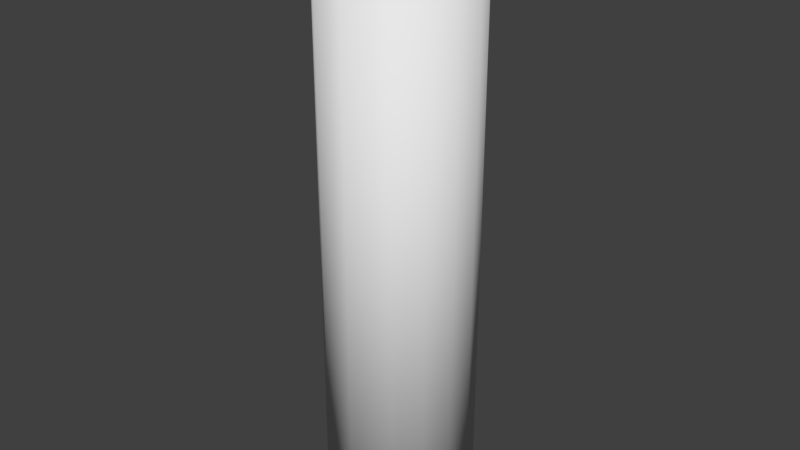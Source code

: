 # Source: Lazer.blend  (saved by Blender 2.78.0; exported with 4.5.12 LTS)
import bpy
from mathutils import Matrix  # noqa: F401  (used for matrix-valued properties, if any)

bpy.ops.wm.read_factory_settings(use_empty=True)
scene = bpy.context.scene
scene.name = 'Scene'

# ---- collections
col_collection_1 = bpy.data.collections.new('Collection 1'); scene.collection.children.link(col_collection_1)

# ---- world
world_world = bpy.data.worlds.new('World'); scene.world = world_world
world_world.color = (0.05088, 0.05088, 0.05088)
world_world.use_sun_shadow = False
world_world.sun_shadow_jitter_overblur = 0.0
world_world.cycles.sampling_method = 'MANUAL'

# ---- meshes
me_cylinder = bpy.data.meshes.new('Cylinder')
me_cylinder.from_pydata([(-0.008304, 0.2448, -1.0), (-0.008304, 0.2448, 1.0), (0.08737, 0.2258, -1.0), (0.08737, 0.2258, 1.0), (0.1306, 0.2027, -1.0), (0.1306, 0.2027, 1.0), (0.1996, 0.1337, -1.0), (0.1996, 0.1337, 1.0), (0.2369, 0.04356, -1.0), (0.2369, 0.04356, 1.0), (0.2369, -0.05398, -1.0), (0.2369, -0.05398, 1.0), (0.1996, -0.1441, -1.0), (0.1996, -0.1441, 1.0), (0.1306, -0.2131, -1.0), (0.1306, -0.2131, 1.0), (0.08737, -0.2362, -1.0), (0.08737, -0.2362, 1.0), (-0.008304, -0.2552, -1.0), (-0.008304, -0.2552, 1.0), (-0.05708, -0.2504, -1.0), (-0.05708, -0.2504, 1.0), (-0.1472, -0.2131, -1.0), (-0.1472, -0.2131, 1.0), (-0.1851, -0.182, -1.0), (-0.1851, -0.182, 1.0), (-0.2393, -0.1009, -1.0), (-0.2393, -0.1009, 1.0), (-0.2583, -0.005211, -1.0), (-0.2583, -0.005211, 1.0), (-0.2535, 0.04356, -1.0), (-0.2535, 0.04356, 1.0), (-0.2162, 0.1337, -1.0), (-0.2162, 0.1337, 1.0), (-0.1472, 0.2027, -1.0), (-0.1472, 0.2027, 1.0), (-0.104, 0.2258, -1.0), (-0.104, 0.2258, 1.0)], [], [(9, 11, 10, 8), (2, 3, 5, 4), (27, 29, 28, 26), (5, 7, 6, 4), (33, 35, 34, 32), (1, 3, 2, 0), (14, 15, 17, 16), (13, 15, 14, 12), (18, 19, 21, 20), (11, 13, 12, 10), (22, 23, 25, 24), (7, 9, 8, 6), (31, 33, 32, 30), (28, 29, 31, 30), (21, 23, 22, 20), (25, 27, 26, 24), (34, 35, 37, 36), (1, 37, 35, 33, 31, 29, 27, 25, 23, 21, 19, 17, 15, 13, 11, 9, 7, 5, 3), (17, 19, 18, 16), (0, 2, 4, 6, 8, 10, 12, 14, 16, 18, 20, 22, 24, 26, 28, 30, 32, 34, 36), (37, 1, 0, 36)])
me_cylinder.polygons.foreach_set('use_smooth', [True] * 21)
me_cylinder.use_remesh_preserve_volume = False
me_cylinder.use_remesh_preserve_attributes = False
me_cylinder.use_mirror_vertex_groups = False
me_cylinder.update()

# ---- objects
ob_cylinder = bpy.data.objects.new('Cylinder', me_cylinder)

# ---- transforms, parenting, visibility, modifiers, constraints
ob_cylinder.location = (0.0, 0.0, 1.0)
ob_cylinder.lineart.crease_threshold = 0.0

# ---- collection membership
col_collection_1.objects.link(ob_cylinder)

# ---- scene / render settings (as saved in the file)
scene.frame_start = 1; scene.frame_end = 250; scene.frame_set(1)
scene.render.engine = 'BLENDER_EEVEE_NEXT'
scene.render.resolution_percentage = 50
scene.render.dither_intensity = 0.0
scene.cycles.use_denoising = False
scene.cycles.samples = 128
scene.cycles.sampling_pattern = 'TABULATED_SOBOL'
scene.cycles.light_sampling_threshold = 0.0
scene.cycles.use_adaptive_sampling = False
scene.cycles.use_light_tree = False
scene.cycles.blur_glossy = 0.0
scene.cycles.sample_clamp_indirect = 0.0
scene.view_settings.view_transform = 'Standard'
bpy.context.view_layer.update()

# ---- added for rendering (the .blend has no active camera and no usable light): camera, sun
cam_auto = bpy.data.cameras.new('AutoCamera')
cam_auto.lens = 50.0
cam_auto.sensor_width = 36.0
cam_auto.clip_end = 1000.0
ob_auto_camera = bpy.data.objects.new('AutoCamera', cam_auto)
scene.collection.objects.link(ob_auto_camera)
ob_auto_camera.location = (1.95095, -2.3592, 2.56932)
ob_auto_camera.rotation_euler = (1.09748, -7.21219e-08, 0.694738)
scene.camera = ob_auto_camera
light_auto_sun = bpy.data.lights.new('AutoSun', 'SUN')
light_auto_sun.energy = 3.0
light_auto_sun.angle = 0.0523599
ob_auto_sun = bpy.data.objects.new('AutoSun', light_auto_sun)
scene.collection.objects.link(ob_auto_sun)
ob_auto_sun.rotation_euler = (0.872665, 0.174533, 0.523599)
bpy.context.view_layer.update()
